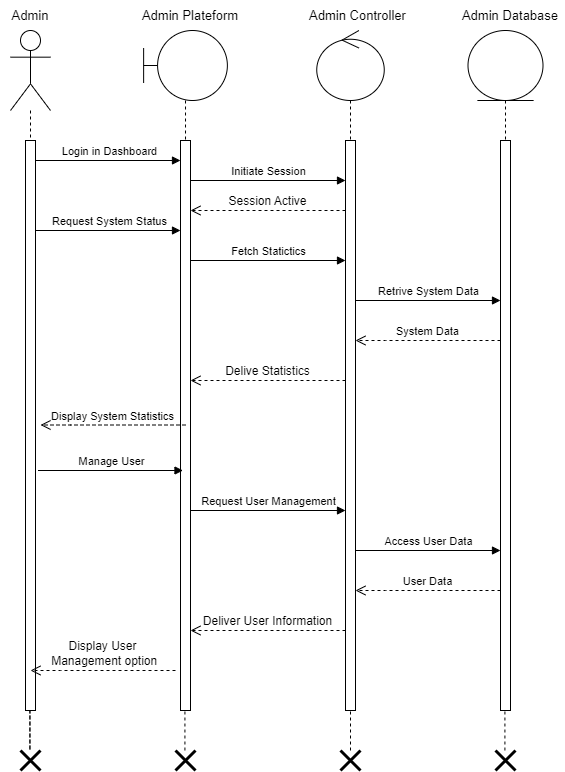

The diagram above was exported from draw.io. Its source (the exported page's mxGraphModel, read from the mxfile embedded in the PNG):
<mxGraphModel dx="880" dy="532" grid="1" gridSize="10" guides="1" tooltips="1" connect="1" arrows="1" fold="1" page="1" pageScale="1" pageWidth="850" pageHeight="1100" background="#FFFFFF" math="0" shadow="0">
  <root>
    <mxCell id="0" />
    <mxCell id="1" parent="0" />
    <mxCell id="SaxeDj1Ruu_FKzTtDEHX-2" value="" style="html=1;points=[[0,0,0,0,5],[0,1,0,0,-5],[1,0,0,0,5],[1,1,0,0,-5]];perimeter=orthogonalPerimeter;outlineConnect=0;targetShapes=umlLifeline;portConstraint=eastwest;newEdgeStyle={&quot;curved&quot;:0,&quot;rounded&quot;:0};" parent="1" vertex="1">
      <mxGeometry x="175" y="170" width="10" height="570" as="geometry" />
    </mxCell>
    <mxCell id="SaxeDj1Ruu_FKzTtDEHX-3" value="" style="html=1;points=[[0,0,0,0,5],[0,1,0,0,-5],[1,0,0,0,5],[1,1,0,0,-5]];perimeter=orthogonalPerimeter;outlineConnect=0;targetShapes=umlLifeline;portConstraint=eastwest;newEdgeStyle={&quot;curved&quot;:0,&quot;rounded&quot;:0};" parent="1" vertex="1">
      <mxGeometry x="330" y="170" width="10" height="570" as="geometry" />
    </mxCell>
    <mxCell id="SaxeDj1Ruu_FKzTtDEHX-4" value="" style="html=1;points=[[0,0,0,0,5],[0,1,0,0,-5],[1,0,0,0,5],[1,1,0,0,-5]];perimeter=orthogonalPerimeter;outlineConnect=0;targetShapes=umlLifeline;portConstraint=eastwest;newEdgeStyle={&quot;curved&quot;:0,&quot;rounded&quot;:0};" parent="1" vertex="1">
      <mxGeometry x="495" y="170" width="10" height="570" as="geometry" />
    </mxCell>
    <mxCell id="SaxeDj1Ruu_FKzTtDEHX-5" value="" style="html=1;points=[[0,0,0,0,5],[0,1,0,0,-5],[1,0,0,0,5],[1,1,0,0,-5]];perimeter=orthogonalPerimeter;outlineConnect=0;targetShapes=umlLifeline;portConstraint=eastwest;newEdgeStyle={&quot;curved&quot;:0,&quot;rounded&quot;:0};" parent="1" vertex="1">
      <mxGeometry x="650" y="170" width="10" height="570" as="geometry" />
    </mxCell>
    <mxCell id="SaxeDj1Ruu_FKzTtDEHX-6" value="" style="html=1;verticalAlign=bottom;endArrow=block;curved=0;rounded=0;" parent="1" edge="1">
      <mxGeometry width="80" relative="1" as="geometry">
        <mxPoint x="185" y="260" as="sourcePoint" />
        <mxPoint x="330" y="260" as="targetPoint" />
      </mxGeometry>
    </mxCell>
    <mxCell id="SaxeDj1Ruu_FKzTtDEHX-36" value="Request System Status" style="edgeLabel;html=1;align=center;verticalAlign=middle;resizable=0;points=[];" parent="SaxeDj1Ruu_FKzTtDEHX-6" vertex="1" connectable="0">
      <mxGeometry x="-0.0621" y="4" relative="1" as="geometry">
        <mxPoint x="5" y="-6" as="offset" />
      </mxGeometry>
    </mxCell>
    <mxCell id="SaxeDj1Ruu_FKzTtDEHX-7" value="Fetch Statictics" style="html=1;verticalAlign=bottom;endArrow=block;curved=0;rounded=0;" parent="1" edge="1">
      <mxGeometry width="80" relative="1" as="geometry">
        <mxPoint x="340" y="290" as="sourcePoint" />
        <mxPoint x="495" y="290" as="targetPoint" />
      </mxGeometry>
    </mxCell>
    <mxCell id="SaxeDj1Ruu_FKzTtDEHX-8" value="Retrive System Data" style="html=1;verticalAlign=bottom;endArrow=block;curved=0;rounded=0;" parent="1" edge="1">
      <mxGeometry width="80" relative="1" as="geometry">
        <mxPoint x="505" y="330" as="sourcePoint" />
        <mxPoint x="650" y="330" as="targetPoint" />
      </mxGeometry>
    </mxCell>
    <mxCell id="SaxeDj1Ruu_FKzTtDEHX-9" value="&lt;span style=&quot;font-size: 12px;&quot;&gt;Delive Statistics&lt;/span&gt;" style="html=1;verticalAlign=bottom;endArrow=open;dashed=1;endSize=8;curved=0;rounded=0;" parent="1" edge="1">
      <mxGeometry relative="1" as="geometry">
        <mxPoint x="495" y="410" as="sourcePoint" />
        <mxPoint x="340" y="410" as="targetPoint" />
      </mxGeometry>
    </mxCell>
    <mxCell id="SaxeDj1Ruu_FKzTtDEHX-10" value="" style="shape=umlLifeline;perimeter=lifelinePerimeter;whiteSpace=wrap;html=1;container=1;dropTarget=0;collapsible=0;recursiveResize=0;outlineConnect=0;portConstraint=eastwest;newEdgeStyle={&quot;curved&quot;:0,&quot;rounded&quot;:0};participant=umlActor;size=80;" parent="1" vertex="1">
      <mxGeometry x="160" y="60" width="40" height="110" as="geometry" />
    </mxCell>
    <mxCell id="SaxeDj1Ruu_FKzTtDEHX-11" value="" style="shape=umlLifeline;perimeter=lifelinePerimeter;whiteSpace=wrap;html=1;container=1;dropTarget=0;collapsible=0;recursiveResize=0;outlineConnect=0;portConstraint=eastwest;newEdgeStyle={&quot;curved&quot;:0,&quot;rounded&quot;:0};participant=umlBoundary;size=70;" parent="1" vertex="1">
      <mxGeometry x="293.13" y="60" width="83.75" height="110" as="geometry" />
    </mxCell>
    <mxCell id="SaxeDj1Ruu_FKzTtDEHX-12" value="" style="shape=umlLifeline;perimeter=lifelinePerimeter;whiteSpace=wrap;html=1;container=1;dropTarget=0;collapsible=0;recursiveResize=0;outlineConnect=0;portConstraint=eastwest;newEdgeStyle={&quot;curved&quot;:0,&quot;rounded&quot;:0};participant=umlControl;size=70;" parent="1" vertex="1">
      <mxGeometry x="466.25" y="60" width="67.5" height="110" as="geometry" />
    </mxCell>
    <mxCell id="SaxeDj1Ruu_FKzTtDEHX-13" value="" style="shape=umlLifeline;perimeter=lifelinePerimeter;whiteSpace=wrap;html=1;container=1;dropTarget=0;collapsible=0;recursiveResize=0;outlineConnect=0;portConstraint=eastwest;newEdgeStyle={&quot;curved&quot;:0,&quot;rounded&quot;:0};participant=umlEntity;size=70;" parent="1" vertex="1">
      <mxGeometry x="617.5" y="60" width="75" height="110" as="geometry" />
    </mxCell>
    <mxCell id="SaxeDj1Ruu_FKzTtDEHX-14" value="" style="endArrow=none;dashed=1;html=1;rounded=0;" parent="1" edge="1">
      <mxGeometry width="50" height="50" relative="1" as="geometry">
        <mxPoint x="179.41" y="740" as="sourcePoint" />
        <mxPoint x="179.41" y="740" as="targetPoint" />
        <Array as="points">
          <mxPoint x="179.41" y="780" />
        </Array>
      </mxGeometry>
    </mxCell>
    <mxCell id="SaxeDj1Ruu_FKzTtDEHX-15" value="" style="endArrow=none;dashed=1;html=1;rounded=0;" parent="1" source="SaxeDj1Ruu_FKzTtDEHX-21" edge="1">
      <mxGeometry width="50" height="50" relative="1" as="geometry">
        <mxPoint x="498.66999999999996" y="700" as="sourcePoint" />
        <mxPoint x="500" y="740" as="targetPoint" />
      </mxGeometry>
    </mxCell>
    <mxCell id="SaxeDj1Ruu_FKzTtDEHX-16" value="" style="endArrow=none;dashed=1;html=1;rounded=0;" parent="1" edge="1">
      <mxGeometry width="50" height="50" relative="1" as="geometry">
        <mxPoint x="334.41999999999996" y="780" as="sourcePoint" />
        <mxPoint x="334.41999999999996" y="740" as="targetPoint" />
      </mxGeometry>
    </mxCell>
    <mxCell id="SaxeDj1Ruu_FKzTtDEHX-17" value="" style="endArrow=none;dashed=1;html=1;rounded=0;" parent="1" edge="1">
      <mxGeometry width="50" height="50" relative="1" as="geometry">
        <mxPoint x="654.41" y="780" as="sourcePoint" />
        <mxPoint x="654.41" y="740" as="targetPoint" />
      </mxGeometry>
    </mxCell>
    <mxCell id="SaxeDj1Ruu_FKzTtDEHX-18" value="" style="shape=umlDestroy;whiteSpace=wrap;html=1;strokeWidth=3;targetShapes=umlLifeline;" parent="1" vertex="1">
      <mxGeometry x="170" y="780" width="20" height="20" as="geometry" />
    </mxCell>
    <mxCell id="SaxeDj1Ruu_FKzTtDEHX-19" value="" style="shape=umlDestroy;whiteSpace=wrap;html=1;strokeWidth=3;targetShapes=umlLifeline;" parent="1" vertex="1">
      <mxGeometry x="325.01" y="780" width="20" height="20" as="geometry" />
    </mxCell>
    <mxCell id="SaxeDj1Ruu_FKzTtDEHX-20" value="" style="shape=umlDestroy;whiteSpace=wrap;html=1;strokeWidth=3;targetShapes=umlLifeline;" parent="1" vertex="1">
      <mxGeometry x="645" y="780" width="20" height="20" as="geometry" />
    </mxCell>
    <mxCell id="SaxeDj1Ruu_FKzTtDEHX-21" value="" style="shape=umlDestroy;whiteSpace=wrap;html=1;strokeWidth=3;targetShapes=umlLifeline;" parent="1" vertex="1">
      <mxGeometry x="490" y="780" width="20" height="20" as="geometry" />
    </mxCell>
    <mxCell id="SaxeDj1Ruu_FKzTtDEHX-22" value="&lt;span style=&quot;font-size: 13px;&quot;&gt;Admin&lt;/span&gt;" style="text;html=1;align=center;verticalAlign=middle;whiteSpace=wrap;rounded=0;" parent="1" vertex="1">
      <mxGeometry x="150" y="30" width="60" height="30" as="geometry" />
    </mxCell>
    <mxCell id="SaxeDj1Ruu_FKzTtDEHX-23" value="&lt;span style=&quot;font-size: 13px;&quot;&gt;Admin Plateform&lt;/span&gt;" style="text;html=1;align=center;verticalAlign=middle;whiteSpace=wrap;rounded=0;" parent="1" vertex="1">
      <mxGeometry x="285.01" y="30" width="109.99" height="30" as="geometry" />
    </mxCell>
    <mxCell id="SaxeDj1Ruu_FKzTtDEHX-24" value="Admin Controller" style="text;html=1;align=center;verticalAlign=middle;whiteSpace=wrap;rounded=0;fontSize=13;" parent="1" vertex="1">
      <mxGeometry x="450" y="30" width="115" height="30" as="geometry" />
    </mxCell>
    <mxCell id="SaxeDj1Ruu_FKzTtDEHX-25" value="Admin Database" style="text;html=1;align=center;verticalAlign=middle;whiteSpace=wrap;rounded=0;fontSize=13;" parent="1" vertex="1">
      <mxGeometry x="605" y="30" width="110" height="30" as="geometry" />
    </mxCell>
    <mxCell id="SaxeDj1Ruu_FKzTtDEHX-26" value="System Data" style="html=1;verticalAlign=bottom;endArrow=open;dashed=1;endSize=8;curved=0;rounded=0;" parent="1" edge="1">
      <mxGeometry relative="1" as="geometry">
        <mxPoint x="650" y="370" as="sourcePoint" />
        <mxPoint x="505" y="370" as="targetPoint" />
        <Array as="points">
          <mxPoint x="535" y="370" />
        </Array>
      </mxGeometry>
    </mxCell>
    <mxCell id="SaxeDj1Ruu_FKzTtDEHX-27" value="Display System Statistics" style="html=1;verticalAlign=bottom;endArrow=open;dashed=1;endSize=8;curved=0;rounded=0;" parent="1" edge="1">
      <mxGeometry relative="1" as="geometry">
        <mxPoint x="335" y="454.5" as="sourcePoint" />
        <mxPoint x="190" y="454.5" as="targetPoint" />
        <Array as="points">
          <mxPoint x="220" y="454.5" />
        </Array>
      </mxGeometry>
    </mxCell>
    <mxCell id="SaxeDj1Ruu_FKzTtDEHX-30" value="Manage User" style="html=1;verticalAlign=bottom;endArrow=block;curved=0;rounded=0;" parent="1" edge="1">
      <mxGeometry width="80" relative="1" as="geometry">
        <mxPoint x="187.5" y="500" as="sourcePoint" />
        <mxPoint x="332.5" y="500" as="targetPoint" />
      </mxGeometry>
    </mxCell>
    <mxCell id="SaxeDj1Ruu_FKzTtDEHX-31" value="Request User Management" style="html=1;verticalAlign=bottom;endArrow=block;curved=0;rounded=0;" parent="1" edge="1">
      <mxGeometry width="80" relative="1" as="geometry">
        <mxPoint x="340" y="540" as="sourcePoint" />
        <mxPoint x="495" y="540" as="targetPoint" />
      </mxGeometry>
    </mxCell>
    <mxCell id="SaxeDj1Ruu_FKzTtDEHX-32" value="Access User Data" style="html=1;verticalAlign=bottom;endArrow=block;curved=0;rounded=0;" parent="1" edge="1">
      <mxGeometry width="80" relative="1" as="geometry">
        <mxPoint x="505" y="580" as="sourcePoint" />
        <mxPoint x="650" y="580" as="targetPoint" />
      </mxGeometry>
    </mxCell>
    <mxCell id="SaxeDj1Ruu_FKzTtDEHX-33" value="User Data" style="html=1;verticalAlign=bottom;endArrow=open;dashed=1;endSize=8;curved=0;rounded=0;" parent="1" edge="1">
      <mxGeometry relative="1" as="geometry">
        <mxPoint x="650" y="620" as="sourcePoint" />
        <mxPoint x="505" y="620" as="targetPoint" />
        <Array as="points">
          <mxPoint x="535" y="620" />
        </Array>
      </mxGeometry>
    </mxCell>
    <mxCell id="SaxeDj1Ruu_FKzTtDEHX-34" value="&lt;font style=&quot;font-size: 12px;&quot;&gt;Display User&lt;/font&gt;&lt;div&gt;&lt;font style=&quot;font-size: 12px;&quot;&gt;&amp;nbsp;Management&amp;nbsp;&lt;/font&gt;&lt;span style=&quot;font-size: 12px;&quot;&gt;option&lt;/span&gt;&lt;/div&gt;" style="html=1;verticalAlign=bottom;endArrow=open;dashed=1;endSize=8;curved=0;rounded=0;" parent="1" edge="1">
      <mxGeometry relative="1" as="geometry">
        <mxPoint x="325" y="700" as="sourcePoint" />
        <mxPoint x="180" y="700" as="targetPoint" />
        <Array as="points">
          <mxPoint x="210" y="700" />
        </Array>
      </mxGeometry>
    </mxCell>
    <mxCell id="SaxeDj1Ruu_FKzTtDEHX-35" value="&lt;span style=&quot;font-size: 12px;&quot;&gt;Deliver User Information&lt;/span&gt;" style="html=1;verticalAlign=bottom;endArrow=open;dashed=1;endSize=8;curved=0;rounded=0;" parent="1" edge="1">
      <mxGeometry relative="1" as="geometry">
        <mxPoint x="495" y="660" as="sourcePoint" />
        <mxPoint x="340" y="660" as="targetPoint" />
      </mxGeometry>
    </mxCell>
    <mxCell id="SaxeDj1Ruu_FKzTtDEHX-37" value="" style="html=1;verticalAlign=bottom;endArrow=block;curved=0;rounded=0;" parent="1" edge="1">
      <mxGeometry width="80" relative="1" as="geometry">
        <mxPoint x="185" y="190" as="sourcePoint" />
        <mxPoint x="330" y="190" as="targetPoint" />
      </mxGeometry>
    </mxCell>
    <mxCell id="SaxeDj1Ruu_FKzTtDEHX-38" value="Login in Dashboard" style="edgeLabel;html=1;align=center;verticalAlign=middle;resizable=0;points=[];" parent="SaxeDj1Ruu_FKzTtDEHX-37" vertex="1" connectable="0">
      <mxGeometry x="-0.0621" y="4" relative="1" as="geometry">
        <mxPoint x="5" y="-6" as="offset" />
      </mxGeometry>
    </mxCell>
    <mxCell id="SaxeDj1Ruu_FKzTtDEHX-41" value="Initiate Session" style="html=1;verticalAlign=bottom;endArrow=block;curved=0;rounded=0;" parent="1" edge="1">
      <mxGeometry width="80" relative="1" as="geometry">
        <mxPoint x="340" y="210" as="sourcePoint" />
        <mxPoint x="495" y="210" as="targetPoint" />
      </mxGeometry>
    </mxCell>
    <mxCell id="SaxeDj1Ruu_FKzTtDEHX-44" value="&lt;span style=&quot;font-size: 12px;&quot;&gt;Session Active&lt;/span&gt;" style="html=1;verticalAlign=bottom;endArrow=open;dashed=1;endSize=8;curved=0;rounded=0;" parent="1" edge="1">
      <mxGeometry relative="1" as="geometry">
        <mxPoint x="495" y="240" as="sourcePoint" />
        <mxPoint x="340" y="240" as="targetPoint" />
      </mxGeometry>
    </mxCell>
  </root>
</mxGraphModel>